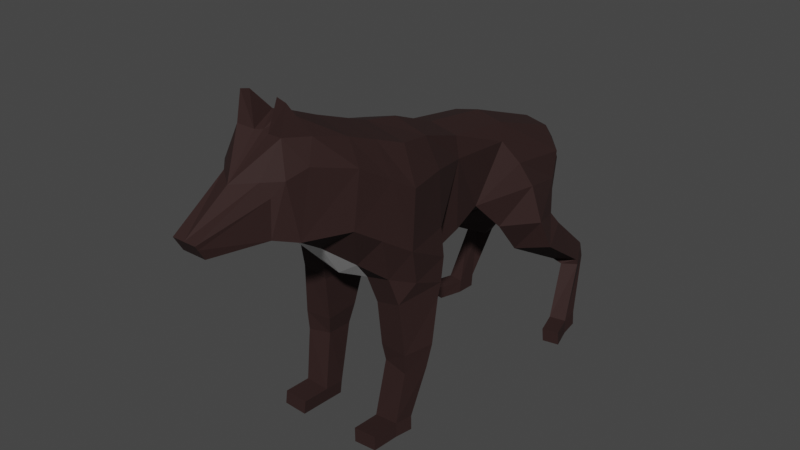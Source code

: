 # Source: Wolf.blend  (saved by Blender 2.93.20; exported with 4.5.12 LTS)
import bpy
from mathutils import Matrix  # noqa: F401  (used for matrix-valued properties, if any)

bpy.ops.wm.read_factory_settings(use_empty=True)
scene = bpy.context.scene
scene.name = 'Scene'

# ---- collections
col_collection = bpy.data.collections.new('Collection'); scene.collection.children.link(col_collection)

# ---- materials (node trees are filled in below, after node groups)
mat_material = bpy.data.materials.new('Material')
mat_material.use_transparent_shadow = False
mat_material.roughness = 0.25
mat_material_001 = bpy.data.materials.new('Material.001')
mat_material_001.use_transparent_shadow = False
mat_material_001.roughness = 0.25

# ---- material node trees
mat_material.use_nodes = True; mat_material.node_tree.nodes.clear()
_N = mat_material.node_tree.nodes; _L = mat_material.node_tree.links
n0 = _N.new('ShaderNodeOutputMaterial'); n0.name = 'Material Output'; n0.location = (300, 300)
n1 = _N.new('ShaderNodeBsdfPrincipled'); n1.name = 'Principled BSDF'; n1.location = (10, 300)
n1.distribution = 'GGX'
n1.subsurface_method = 'BURLEY'
n1.inputs[0].default_value = (0.02539, 0.009823, 0.008834, 1.0)
n1.inputs[2].default_value = 0.8
n1.inputs[3].default_value = 1.45
n1.inputs[13].default_value = 0.4
n1.inputs[27].default_value = (0.0, 0.0, 0.0, 1.0)
n1.inputs[28].default_value = 1.0
_L.new(n1.outputs[0], n0.inputs[0])
n0.is_active_output = True
mat_material_001.use_nodes = True; mat_material_001.node_tree.nodes.clear()
_N = mat_material_001.node_tree.nodes; _L = mat_material_001.node_tree.links
n0 = _N.new('ShaderNodeOutputMaterial'); n0.name = 'Material Output'; n0.location = (300, 300)
n1 = _N.new('ShaderNodeBsdfPrincipled'); n1.name = 'Principled BSDF'; n1.location = (10, 300)
n1.distribution = 'GGX'
n1.subsurface_method = 'BURLEY'
n1.inputs[3].default_value = 1.45
n1.inputs[27].default_value = (0.0, 0.0, 0.0, 1.0)
n1.inputs[28].default_value = 1.0
_L.new(n1.outputs[0], n0.inputs[0])
n0.is_active_output = True

# ---- world
world_world = bpy.data.worlds.new('World'); scene.world = world_world
world_world.use_nodes = True; world_world.node_tree.nodes.clear()
_N = world_world.node_tree.nodes; _L = world_world.node_tree.links
n0 = _N.new('ShaderNodeOutputWorld'); n0.name = 'World Output'; n0.location = (300, 300)
n1 = _N.new('ShaderNodeBackground'); n1.name = 'Background'; n1.location = (10, 300)
n1.inputs[0].default_value = (0.05088, 0.05088, 0.05088, 1.0)
_L.new(n1.outputs[0], n0.inputs[0])
n0.is_active_output = True
world_world.color = (0.05088, 0.05088, 0.05088)
world_world.use_sun_shadow = False
world_world.sun_shadow_jitter_overblur = 0.0

# ---- meshes
me_cube_001 = bpy.data.meshes.new('Cube.001')
me_cube_001.from_pydata([(-0.9524, -1.034, -2.1), (-1.112, -1.101, 1.982), (0.5174, -1.074, -1.634), (0.5174, -0.9563, 1.424), (1.689, -0.9091, -1.339), (2.907, -0.8626, 1.096), (4.799, -0.9957, -2.346), (5.724, -0.7715, 0.09128), (-3.436, -1.702, -1.445), (-2.348, -1.348, 2.226), (-4.99, -0.6516, -0.169), (-4.319, -1.132, 2.98), (-6.316, -1.248, 0.7476), (-5.559, -1.04, 3.359), (-6.974, -0.8831, 0.9548), (-7.043, -0.6324, 2.492), (-8.721, -0.401, 0.9779), (-9.001, -0.401, 1.451), (-1.112, -1.618, 1.07), (0.5174, -1.074, 0.7104), (2.616, -1.166, 0.6126), (5.433, -1.434, -0.5546), (-2.614, -1.974, 1.138), (-4.509, -1.651, 2.294), (-5.904, -1.248, 2.699), (-6.891, -0.8528, 2.077), (-8.922, -0.401, 1.317), (-0.7897, 0.0, -2.142), (-1.112, 0.0, 2.301), (0.5174, 0.0, -1.865), (0.5174, 0.0, 1.634), (1.877, 0.0, -1.677), (2.907, 0.0, 1.295), (4.458, 0.0, -2.29), (5.724, 0.0, 0.2565), (-3.636, 0.0, -1.731), (-2.348, 0.0, 2.546), (-4.99, 0.0, -0.2578), (-4.319, 0.0, 3.299), (-6.316, 0.0, 0.7476), (-5.524, -0.3564, 3.747), (-6.974, 0.0, 0.9548), (-7.515, 0.0, 2.425), (-8.721, 0.0, 0.9779), (-9.001, 0.0, 1.451), (5.433, 0.0, -0.5546), (-8.922, 0.0, 1.317), (3.249, -1.96, -0.8952), (2.553, -1.237, -2.291), (4.918, -1.662, -1.297), (4.5, -0.9196, -2.85), (3.368, -2.284, -2.13), (4.461, -1.965, -2.303), (3.745, -2.459, -3.11), (3.406, -1.305, -3.41), (4.764, -2.097, -2.73), (4.577, -0.9454, -3.106), (5.794, -2.275, -4.505), (5.632, -1.471, -4.674), (6.326, -2.088, -4.12), (6.264, -1.283, -4.311), (5.853, -2.313, -4.697), (5.614, -1.805, -4.744), (6.453, -2.107, -4.661), (6.28, -1.592, -4.775), (5.013, -2.487, -6.518), (4.911, -1.933, -6.512), (5.61, -2.443, -6.445), (5.572, -1.893, -6.512), (5.0, -2.514, -6.987), (4.897, -1.96, -6.981), (5.607, -2.47, -6.914), (5.569, -1.92, -6.981), (4.071, -2.179, -6.504), (4.174, -2.733, -6.5), (6.368, 0.0, -0.7918), (6.368, -0.7377, -0.7918), (5.733, -0.7377, -1.512), (5.733, 0.0, -1.512), (7.183, 0.0, -2.957), (7.183, -0.2938, -2.957), (6.893, -0.2938, -3.194), (6.893, 0.0, -3.194), (6.038, 0.0, -2.386), (6.038, -0.6448, -2.386), (6.781, -0.6448, -1.45), (6.781, 0.0, -1.45), (5.186, -1.004, -1.48), (5.063, 0.0, -1.584), (4.878, 0.0, -2.099), (2.967, -1.623, -0.1081), (6.023, -0.8389, -0.382), (6.023, 0.0, -0.3076), (5.606, 0.0, -0.9973), (5.606, -0.6672, -0.9973), (-4.83, -1.723, 0.6258), (-2.917, -2.13, -0.6261), (-1.112, -1.723, -0.6918), (-1.496, -2.037, -2.244), (-1.407, -1.303, -2.638), (-3.169, -1.834, -2.337), (-1.399, -1.011, -2.66), (-3.14, -1.016, -2.535), (-1.638, -2.043, -2.69), (-1.996, -1.496, -4.71), (-2.993, -1.924, -4.719), (-1.97, -1.188, -4.678), (-2.914, -1.129, -4.585), (-2.171, -2.075, -4.82), (-2.564, -1.525, -6.45), (-3.269, -1.817, -6.388), (-2.561, -1.022, -6.495), (-3.257, -1.019, -6.448), (-2.656, -1.894, -6.424), (-2.593, -1.556, -6.91), (-3.299, -1.848, -6.847), (-2.59, -1.055, -6.954), (-3.287, -1.052, -6.907), (-2.686, -1.925, -6.883), (-4.213, -1.014, -6.387), (-4.225, -1.798, -6.327), (-4.243, -1.047, -6.846), (-4.254, -1.829, -6.787), (-3.415, -1.837, 1.627), (-3.148, 0.0, 2.851), (-3.944, -1.912, 0.04567), (-4.171, -1.19, -0.8396), (-3.339, -1.201, 2.605), (-1.306, -1.976, -1.501), (-6.591, -1.098, 2.508), (-6.291, -0.2501, 3.446), (-6.367, -0.78, 3.498), (-6.165, -0.8069, 4.354), (-6.149, -0.48, 4.429), (4.2, -2.76, -6.969), (4.097, -2.206, -6.972), (-3.033, -1.953, -4.056), (-2.995, -1.05, -4.019), (-1.993, -2.133, -4.093), (-1.818, -1.423, -4.003), (-1.804, -1.081, -3.999), (-0.9461, -0.6936, -2.169), (-3.373, -0.8457, -1.673), (0.5174, -0.777, -1.864), (1.741, -0.6574, -1.599), (4.767, -0.6646, -2.283), (-6.316, -0.4827, 0.7476), (-6.208, 0.0, 3.481), (-5.522, 0.0, 3.826), (-2.615, -2.026, -1.783)], [], [(98, 149, 100, 103), (19, 2, 4, 20), (19, 3, 1, 18), (141, 143, 2, 0), (30, 28, 1, 3), (30, 3, 5, 32), (32, 5, 7, 34), (48, 50, 56, 54), (18, 1, 9, 22), (22, 9, 127, 123), (35, 126, 10, 37), (39, 146, 12, 14, 41), (37, 10, 146, 39), (23, 11, 13, 24), (24, 13, 131, 129), (25, 15, 17, 26), (41, 14, 16, 43), (92, 91, 76, 75), (88, 45, 21, 87), (14, 25, 26, 16), (12, 24, 129), (12, 10, 95), (128, 0, 97), (5, 20, 21, 7), (2, 19, 18, 97, 0), (3, 19, 20, 5), (16, 26, 46, 43), (15, 42, 44, 17), (26, 17, 44, 46), (13, 40, 133, 132), (9, 36, 124, 127), (11, 38, 40, 13), (1, 28, 36, 9), (144, 31, 33, 145), (143, 29, 31, 144), (49, 47, 51, 52), (6, 87, 49), (20, 4, 90), (49, 90, 47), (4, 6, 50, 48), (6, 49, 52, 50), (47, 4, 48, 51), (54, 56, 60, 58), (52, 51, 53, 55), (50, 52, 55, 56), (51, 48, 54, 53), (58, 60, 64, 62), (56, 55, 59, 60), (55, 53, 57, 59), (53, 54, 58, 57), (63, 61, 65, 67), (60, 59, 63, 64), (59, 57, 61, 63), (57, 58, 62, 61), (67, 65, 69, 71), (61, 62, 66, 65), (62, 64, 68, 66), (64, 63, 67, 68), (69, 70, 72, 71), (66, 70, 135, 73), (66, 68, 72, 70), (68, 67, 71, 72), (65, 66, 73, 74), (73, 135, 134, 74), (69, 65, 74, 134), (84, 83, 82, 81), (94, 93, 78, 77), (91, 94, 77, 76), (82, 79, 80, 81), (86, 85, 80, 79), (85, 84, 81, 80), (76, 77, 84, 85), (75, 76, 85, 86), (77, 78, 83, 84), (89, 88, 87, 6, 145), (33, 89, 145), (21, 20, 90, 49), (21, 91, 7), (21, 45, 93, 94), (34, 7, 91, 92), (21, 94, 91), (95, 125, 123, 23), (96, 97, 18, 22), (123, 127, 11, 23), (141, 0, 99, 101), (0, 128, 98), (8, 96, 125, 126), (97, 96, 128), (23, 24, 12, 95), (138, 136, 105, 108), (136, 137, 107, 105), (8, 142, 102, 100), (0, 98, 103, 99), (105, 107, 112, 110), (104, 108, 113, 109), (140, 139, 104, 106), (139, 138, 108, 104), (115, 110, 120, 122), (109, 113, 118, 114), (108, 105, 110, 113), (106, 104, 109, 111), (116, 114, 115, 117), (115, 114, 118), (113, 110, 115, 118), (111, 109, 114, 116), (120, 119, 121, 122), (110, 112, 119, 120), (117, 115, 122, 121), (141, 142, 35, 27), (137, 140, 106, 107), (107, 106, 111, 112), (116, 117, 112, 111), (112, 117, 121, 119), (127, 124, 38, 11), (126, 35, 142), (123, 125, 96, 22), (95, 10, 126, 125), (25, 129, 15), (131, 130, 42, 15), (129, 25, 14, 12), (130, 131, 132, 133), (131, 13, 132), (131, 15, 129), (70, 69, 134, 135), (102, 101, 140, 137), (99, 103, 138, 139), (101, 99, 139, 140), (100, 102, 137, 136), (103, 100, 136, 138), (49, 87, 21), (90, 4, 47), (101, 102, 142, 141), (142, 8, 126), (2, 143, 144, 4), (4, 144, 145, 6), (27, 29, 143, 141), (146, 10, 12), (42, 130, 147), (133, 40, 130), (40, 38, 148), (147, 130, 40, 148), (8, 149, 96), (96, 149, 128), (100, 149, 8), (128, 149, 98)])
me_cube_001.polygons.foreach_set('material_index', [0, 0, 0, 0, 0, 0, 0, 0, 0, 0, 1, 0, 1, 0, 0, 0, 0, 0, 0, 0, 0, 0, 0, 0, 0, 0, 0, 0, 0, 0, 0, 0, 0, 1, 1, 0, 0, 0, 0, 0, 0, 0, 0, 0, 0, 0, 0, 0, 0, 0, 0, 0, 0, 0, 0, 0, 0, 0, 0, 0, 0, 0, 0, 0, 0, 0, 0, 0, 0, 0, 0, 0, 0, 0, 0, 1, 0, 0, 0, 0, 0, 0, 0, 0, 0, 0, 0, 0, 0, 0, 0, 0, 0, 0, 0, 0, 0, 0, 0, 0, 0, 0, 0, 0, 0, 0, 0, 0, 1, 0, 0, 0, 0, 0, 1, 0, 0, 0, 0, 0, 0, 0, 0, 0, 0, 0, 0, 0, 0, 0, 0, 0, 0, 0, 0, 1, 0, 0, 0, 0, 0, 0, 0, 0, 0])
_uv = me_cube_001.uv_layers.new(name='UVMap')
_uv.uv.foreach_set('vector', [0.375, 1.0, 0.375, 1.0, 0.375, 1.0, 0.375, 1.0, 0.5543, 0.75, 0.375, 0.75, 0.375, 0.75, 0.5543, 0.75, 0.5543, 0.75, 0.625, 0.75, 0.625, 1.0, 0.5543, 1.0, 0.125, 0.7154, 0.375, 0.7154, 0.375, 0.75, 0.125, 0.75, 0.625, 0.625, 0.875, 0.625, 0.875, 0.75, 0.625, 0.75, 0.625, 0.625, 0.625, 0.75, 0.625, 0.75, 0.625, 0.625, 0.625, 0.625, 0.625, 0.75, 0.625, 0.75, 0.625, 0.625, 0.375, 0.75, 0.375, 0.75, 0.375, 0.75, 0.375, 0.75, 0.5543, 1.0, 0.625, 1.0, 0.625, 1.0, 0.5543, 1.0, 0.5543, 1.0, 0.625, 1.0, 0.625, 1.0, 0.5543, 1.0, 0.125, 0.625, 0.125, 0.75, 0.125, 0.75, 0.125, 0.625, 0.125, 0.625, 0.125, 0.6734, 0.125, 0.75, 0.125, 0.75, 0.125, 0.625, 0.125, 0.625, 0.125, 0.75, 0.125, 0.6734, 0.125, 0.625, 0.5543, 1.0, 0.625, 1.0, 0.625, 1.0, 0.5543, 1.0, 0.5543, 1.0, 0.625, 1.0, 0.625, 1.0, 0.5543, 1.0, 0.5543, 1.0, 0.625, 1.0, 0.625, 1.0, 0.5543, 1.0, 0.125, 0.625, 0.125, 0.75, 0.125, 0.75, 0.125, 0.625, 0.625, 0.625, 0.625, 0.75, 0.625, 0.75, 0.625, 0.625, 0.4647, 0.625, 0.5543, 0.625, 0.5543, 0.75, 0.4647, 0.75, 0.375, 1.0, 0.5543, 1.0, 0.5543, 1.0, 0.375, 1.0, 0.375, 1.0, 0.5543, 1.0, 0.5543, 1.0, 0.125, 0.75, 0.375, 1.0, 0.4348, 1.0, 0.4085, 1.0, 0.375, 1.0, 0.4541, 1.0, 0.625, 0.75, 0.5543, 0.75, 0.5543, 0.75, 0.625, 0.75, 0.375, 0.75, 0.5543, 0.75, 0.5543, 1.0, 0.4541, 1.0, 0.375, 1.0, 0.625, 0.75, 0.5543, 0.75, 0.5543, 0.75, 0.625, 0.75, 0.375, 0.0, 0.5543, 0.0, 0.5543, 0.125, 0.375, 0.125, 0.875, 0.75, 0.875, 0.625, 0.875, 0.625, 0.875, 0.75, 0.5543, 0.0, 0.625, 0.0, 0.625, 0.125, 0.5543, 0.125, 0.875, 0.75, 0.875, 0.625, 0.875, 0.625, 0.875, 0.75, 0.875, 0.75, 0.875, 0.625, 0.875, 0.625, 0.875, 0.75, 0.875, 0.75, 0.875, 0.625, 0.875, 0.625, 0.875, 0.75, 0.875, 0.75, 0.875, 0.625, 0.875, 0.625, 0.875, 0.75, 0.375, 0.7154, 0.375, 0.625, 0.375, 0.625, 0.375, 0.7154, 0.375, 0.7154, 0.375, 0.625, 0.375, 0.625, 0.375, 0.7154, 0.5543, 0.75, 0.5543, 0.75, 0.5543, 0.75, 0.5543, 0.75, 0.4198, 0.75, 0.4647, 0.75, 0.5543, 0.75, 0.5543, 0.75, 0.375, 0.75, 0.5543, 0.75, 0.5543, 0.75, 0.5543, 0.75, 0.5543, 0.75, 0.375, 0.75, 0.375, 0.75, 0.375, 0.75, 0.375, 0.75, 0.375, 0.75, 0.5543, 0.75, 0.5543, 0.75, 0.375, 0.75, 0.5543, 0.75, 0.375, 0.75, 0.375, 0.75, 0.5543, 0.75, 0.375, 0.75, 0.375, 0.75, 0.375, 0.75, 0.375, 0.75, 0.5543, 0.75, 0.5543, 0.75, 0.5543, 0.75, 0.5543, 0.75, 0.375, 0.75, 0.5543, 0.75, 0.5543, 0.75, 0.375, 0.75, 0.5543, 0.75, 0.375, 0.75, 0.375, 0.75, 0.5543, 0.75, 0.375, 0.75, 0.375, 0.75, 0.375, 0.75, 0.375, 0.75, 0.375, 0.75, 0.5543, 0.75, 0.5543, 0.75, 0.375, 0.75, 0.5543, 0.75, 0.5543, 0.75, 0.5543, 0.75, 0.5543, 0.75, 0.5543, 0.75, 0.375, 0.75, 0.375, 0.75, 0.5543, 0.75, 0.5543, 0.75, 0.5543, 0.75, 0.5543, 0.75, 0.5543, 0.75, 0.375, 0.75, 0.5543, 0.75, 0.5543, 0.75, 0.375, 0.75, 0.5543, 0.75, 0.5543, 0.75, 0.5543, 0.75, 0.5543, 0.75, 0.5543, 0.75, 0.375, 0.75, 0.375, 0.75, 0.5543, 0.75, 0.5543, 0.75, 0.5543, 0.75, 0.5543, 0.75, 0.5543, 0.75, 0.5543, 0.75, 0.375, 0.75, 0.375, 0.75, 0.5543, 0.75, 0.375, 0.75, 0.375, 0.75, 0.375, 0.75, 0.375, 0.75, 0.375, 0.75, 0.5543, 0.75, 0.5543, 0.75, 0.375, 0.75, 0.5543, 0.75, 0.375, 0.75, 0.375, 0.75, 0.5543, 0.75, 0.375, 0.75, 0.375, 0.75, 0.375, 0.75, 0.375, 0.75, 0.375, 0.75, 0.375, 0.75, 0.375, 0.75, 0.375, 0.75, 0.375, 0.75, 0.5543, 0.75, 0.5543, 0.75, 0.375, 0.75, 0.5543, 0.75, 0.375, 0.75, 0.375, 0.75, 0.5543, 0.75, 0.375, 0.75, 0.375, 0.75, 0.5543, 0.75, 0.5543, 0.75, 0.5543, 0.75, 0.5543, 0.75, 0.5543, 0.75, 0.5543, 0.75, 0.5543, 0.75, 0.5543, 0.625, 0.5543, 0.625, 0.5543, 0.75, 0.5543, 0.75, 0.5543, 0.625, 0.5543, 0.625, 0.5543, 0.75, 0.625, 0.75, 0.5543, 0.75, 0.5543, 0.75, 0.625, 0.75, 0.5543, 0.625, 0.625, 0.625, 0.625, 0.75, 0.5543, 0.75, 0.625, 0.625, 0.625, 0.75, 0.625, 0.75, 0.625, 0.625, 0.625, 0.75, 0.5543, 0.75, 0.5543, 0.75, 0.625, 0.75, 0.625, 0.75, 0.5543, 0.75, 0.5543, 0.75, 0.625, 0.75, 0.625, 0.625, 0.625, 0.75, 0.625, 0.75, 0.625, 0.625, 0.5543, 0.75, 0.5543, 0.625, 0.5543, 0.625, 0.5543, 0.75, 0.4198, 0.625, 0.4647, 0.625, 0.4647, 0.75, 0.4198, 0.75, 0.4198, 0.7015, 0.375, 0.625, 0.4198, 0.625, 0.375, 0.7154, 0.5543, 0.75, 0.5543, 0.75, 0.5543, 0.75, 0.5543, 0.75, 0.5543, 0.75, 0.625, 0.75, 0.625, 0.75, 0.5543, 0.75, 0.5543, 0.625, 0.5543, 0.625, 0.5543, 0.75, 0.625, 0.625, 0.625, 0.75, 0.625, 0.75, 0.625, 0.625, 0.5543, 0.75, 0.5543, 0.75, 0.625, 0.75, 0.4348, 1.0, 0.4528, 1.0, 0.5543, 1.0, 0.5543, 1.0, 0.4736, 1.0, 0.4541, 1.0, 0.5543, 1.0, 0.5543, 1.0, 0.5543, 1.0, 0.625, 1.0, 0.625, 1.0, 0.5543, 1.0, 0.125, 0.625, 0.125, 0.75, 0.125, 0.75, 0.125, 0.625, 0.375, 1.0, 0.4085, 1.0, 0.375, 1.0, 0.375, 1.0, 0.4736, 1.0, 0.4528, 1.0, 0.125, 0.75, 0.4541, 1.0, 0.4736, 1.0, 0.4085, 1.0, 0.5543, 1.0, 0.5543, 1.0, 0.375, 1.0, 0.4348, 1.0, 0.375, 1.0, 0.375, 1.0, 0.375, 1.0, 0.375, 1.0, 0.125, 0.75, 0.125, 0.625, 0.125, 0.625, 0.125, 0.75, 0.125, 0.75, 0.125, 0.625, 0.125, 0.625, 0.125, 0.75, 0.375, 1.0, 0.375, 1.0, 0.375, 1.0, 0.375, 1.0, 0.125, 0.75, 0.125, 0.625, 0.125, 0.625, 0.125, 0.75, 0.375, 1.0, 0.375, 1.0, 0.375, 1.0, 0.375, 1.0, 0.125, 0.625, 0.125, 0.75, 0.125, 0.75, 0.125, 0.625, 0.375, 1.0, 0.375, 1.0, 0.375, 1.0, 0.375, 1.0, 0.375, 1.0, 0.375, 1.0, 0.375, 1.0, 0.375, 1.0, 0.375, 1.0, 0.375, 1.0, 0.375, 1.0, 0.375, 1.0, 0.375, 1.0, 0.375, 1.0, 0.375, 1.0, 0.375, 1.0, 0.125, 0.625, 0.125, 0.75, 0.125, 0.75, 0.125, 0.625, 0.125, 0.625, 0.125, 0.75, 0.125, 0.75, 0.125, 0.625, 0.375, 1.0, 0.375, 1.0, 0.375, 1.0, 0.375, 1.0, 0.375, 1.0, 0.375, 1.0, 0.375, 1.0, 0.125, 0.625, 0.125, 0.75, 0.125, 0.75, 0.125, 0.625, 0.125, 0.75, 0.125, 0.625, 0.125, 0.625, 0.125, 0.75, 0.125, 0.75, 0.125, 0.625, 0.125, 0.625, 0.125, 0.75, 0.125, 0.625, 0.125, 0.75, 0.125, 0.75, 0.125, 0.625, 0.125, 0.625, 0.125, 0.625, 0.125, 0.625, 0.125, 0.625, 0.125, 0.625, 0.125, 0.625, 0.125, 0.625, 0.125, 0.625, 0.125, 0.625, 0.125, 0.625, 0.125, 0.625, 0.125, 0.625, 0.125, 0.625, 0.125, 0.625, 0.125, 0.625, 0.125, 0.625, 0.125, 0.625, 0.125, 0.625, 0.125, 0.625, 0.125, 0.625, 0.875, 0.75, 0.875, 0.625, 0.875, 0.625, 0.875, 0.75, 0.125, 0.75, 0.125, 0.625, 0.125, 0.7015, 0.5543, 1.0, 0.4528, 1.0, 0.4736, 1.0, 0.5543, 1.0, 0.4348, 1.0, 0.125, 0.75, 0.125, 0.75, 0.4528, 1.0, 0.5543, 1.0, 0.5543, 1.0, 0.625, 1.0, 0.875, 0.75, 0.875, 0.625, 0.875, 0.625, 0.875, 0.75, 0.5543, 1.0, 0.5543, 1.0, 0.375, 1.0, 0.375, 1.0, 0.875, 0.625, 0.875, 0.75, 0.875, 0.75, 0.875, 0.625, 0.625, 1.0, 0.625, 1.0, 0.625, 1.0, 0.625, 1.0, 0.625, 1.0, 0.5543, 1.0, 0.375, 0.75, 0.5543, 0.75, 0.5543, 0.75, 0.375, 0.75, 0.125, 0.625, 0.125, 0.625, 0.125, 0.625, 0.125, 0.625, 0.375, 1.0, 0.375, 1.0, 0.375, 1.0, 0.375, 1.0, 0.125, 0.625, 0.125, 0.75, 0.125, 0.75, 0.125, 0.625, 0.125, 0.75, 0.125, 0.625, 0.125, 0.625, 0.125, 0.75, 0.375, 1.0, 0.375, 1.0, 0.375, 1.0, 0.375, 1.0, 0.5543, 0.75, 0.4647, 0.75, 0.5543, 0.75, 0.5543, 0.75, 0.375, 0.75, 0.5543, 0.75, 0.125, 0.625, 0.125, 0.625, 0.125, 0.625, 0.125, 0.625, 0.125, 0.7015, 0.125, 0.75, 0.125, 0.75, 0.375, 0.75, 0.375, 0.7154, 0.375, 0.7154, 0.375, 0.75, 0.375, 0.75, 0.375, 0.7154, 0.375, 0.7154, 0.375, 0.75, 0.125, 0.625, 0.375, 0.625, 0.375, 0.7154, 0.125, 0.7154, 0.125, 0.6734, 0.125, 0.75, 0.125, 0.75, 0.875, 0.625, 0.875, 0.625, 0.0, 0.0, 0.875, 0.625, 0.875, 0.625, 0.875, 0.625, 0.875, 0.625, 0.875, 0.625, 0.0, 0.0, 0.0, 0.0, 0.875, 0.625, 0.875, 0.625, 0.0, 0.0, 0.375, 1.0, 0.375, 1.0, 0.4736, 1.0, 0.4736, 1.0, 0.375, 1.0, 0.4085, 1.0, 0.375, 1.0, 0.375, 1.0, 0.375, 1.0, 0.4085, 1.0, 0.375, 1.0, 0.375, 1.0])
me_cube_001.materials.append(mat_material)
me_cube_001.materials.append(mat_material_001)
me_cube_001.use_remesh_preserve_volume = False
me_cube_001.use_remesh_preserve_attributes = False
me_cube_001.use_mirror_vertex_groups = False
me_cube_001.update()

# ---- objects
ob_wolf = bpy.data.objects.new('wolf', me_cube_001)

# ---- transforms, parenting, visibility, modifiers, constraints
ob_wolf.location = (8.941e-08, -0.2795, 1.631)
ob_wolf.rotation_euler = (0.0, -0.0, 7.854)
ob_wolf.scale = (0.235, 0.235, 0.235)
ob_wolf.lineart.crease_threshold = 0.0
_vg = ob_wolf.vertex_groups.new(name='Tail.1')
_vg = ob_wolf.vertex_groups.new(name='Tail.2')
_vg = ob_wolf.vertex_groups.new(name='Hip')
_vg = ob_wolf.vertex_groups.new(name='Spine.1')
_vg = ob_wolf.vertex_groups.new(name='Spine.2')
_vg = ob_wolf.vertex_groups.new(name='Spine.3')
_vg = ob_wolf.vertex_groups.new(name='Face')
_vg = ob_wolf.vertex_groups.new(name='Nose')
_vg = ob_wolf.vertex_groups.new(name='Ear.R')
_vg = ob_wolf.vertex_groups.new(name='Ear.L')
_vg = ob_wolf.vertex_groups.new(name='UpperForeLeg.1.R')
_vg = ob_wolf.vertex_groups.new(name='UpperForeLeg.2.R')
_vg = ob_wolf.vertex_groups.new(name='LowerForeLeg.R')
_vg = ob_wolf.vertex_groups.new(name='ForeFoot.R')
_vg = ob_wolf.vertex_groups.new(name='UpperForeLeg.1.L')
_vg = ob_wolf.vertex_groups.new(name='UpperForeLeg.2.L')
_vg = ob_wolf.vertex_groups.new(name='LowerForeLeg.L')
_vg = ob_wolf.vertex_groups.new(name='ForeFoot.L')
_vg = ob_wolf.vertex_groups.new(name='UpperBackLeg.1.R')
_vg = ob_wolf.vertex_groups.new(name='UpperBackLeg.2.R')
_vg = ob_wolf.vertex_groups.new(name='LowerBackLeg.R')
_vg = ob_wolf.vertex_groups.new(name='BackFoot.R')
_vg = ob_wolf.vertex_groups.new(name='UpperBackLeg.1.L')
_vg = ob_wolf.vertex_groups.new(name='UpperBackLeg.2.L')
_vg = ob_wolf.vertex_groups.new(name='LowerBackLeg.L')
_vg = ob_wolf.vertex_groups.new(name='BackFoot.L')
_m = ob_wolf.modifiers.new('Mirror', 'MIRROR')
_m.use_axis = (False, True, False)
_m.use_clip = True

# ---- collection membership
col_collection.objects.link(ob_wolf)

# ---- scene / render settings (as saved in the file)
scene.frame_start = 1; scene.frame_end = 250; scene.frame_set(14)
scene.render.engine = 'BLENDER_EEVEE_NEXT'
scene.cycles.use_denoising = False
scene.cycles.samples = 128
scene.cycles.sampling_pattern = 'TABULATED_SOBOL'
scene.cycles.use_adaptive_sampling = False
scene.cycles.use_light_tree = False
scene.view_settings.view_transform = 'Filmic'
bpy.context.view_layer.update()

# ---- added for rendering (the .blend has no active camera and no usable light): camera, sun
cam_auto = bpy.data.cameras.new('AutoCamera')
cam_auto.lens = 50.0
cam_auto.sensor_width = 36.0
cam_auto.clip_end = 1000.0
ob_auto_camera = bpy.data.objects.new('AutoCamera', cam_auto)
scene.collection.objects.link(ob_auto_camera)
ob_auto_camera.location = (4.47035, -5.85755, 4.90659)
ob_auto_camera.rotation_euler = (1.09748, -7.21219e-08, 0.694738)
scene.camera = ob_auto_camera
light_auto_sun = bpy.data.lights.new('AutoSun', 'SUN')
light_auto_sun.energy = 3.0
light_auto_sun.angle = 0.0523599
ob_auto_sun = bpy.data.objects.new('AutoSun', light_auto_sun)
scene.collection.objects.link(ob_auto_sun)
ob_auto_sun.rotation_euler = (0.872665, 0.174533, 0.523599)
bpy.context.view_layer.update()

